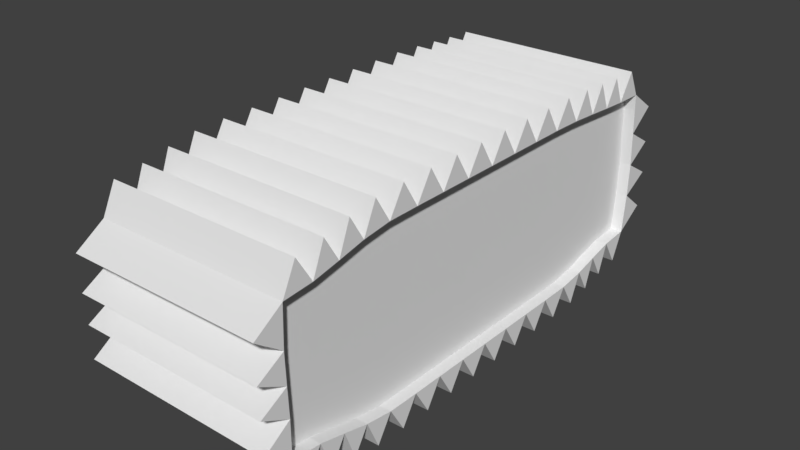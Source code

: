 # Source: excavator-track.blend  (saved by Blender 2.79.0; exported with 4.5.12 LTS)
import bpy
from mathutils import Matrix  # noqa: F401  (used for matrix-valued properties, if any)

bpy.ops.wm.read_factory_settings(use_empty=True)
scene = bpy.context.scene
scene.name = 'Scene'

# ---- collections
col_collection_1 = bpy.data.collections.new('Collection 1'); scene.collection.children.link(col_collection_1)

# ---- world
world_world = bpy.data.worlds.new('World'); scene.world = world_world
world_world.color = (0.05088, 0.05088, 0.05088)
world_world.use_sun_shadow = False
world_world.sun_shadow_jitter_overblur = 0.0
world_world.cycles.sampling_method = 'MANUAL'

# ---- meshes
me_cube_001 = bpy.data.meshes.new('Cube.001')
me_cube_001.from_pydata([(-1.0, -0.9286, -0.7743), (-1.0, -0.9328, 0.798), (-1.0, 0.9123, -0.79), (-1.0, 0.9206, 0.9191), (1.0, -0.9286, -0.7743), (1.0, -0.9328, 0.798), (1.0, 0.9123, -0.79), (1.0, 0.9206, 0.9191), (-1.0, 0.0, -1.0), (-1.0, -0.9337, -0.00455), (-1.0, 0.0, 1.0), (-1.0, 0.9334, 0.04663), (1.0, 0.9334, 0.04663), (1.0, 0.0, -1.0), (1.0, 0.0, 1.0), (1.0, -0.9337, -0.00455), (-1.0, -0.4993, -0.997), (-1.0, -0.9378, 0.347), (-1.0, 0.4989, 0.9904), (-1.0, 0.928, -0.3388), (1.0, 0.928, -0.3388), (1.0, 0.4991, -0.9972), (1.0, -0.4993, 0.9973), (1.0, -0.9289, -0.3415), (-1.0, 0.4991, -0.9972), (-1.0, -0.9289, -0.3415), (-1.0, -0.4993, 0.9973), (-1.0, 0.9275, 0.4437), (1.0, 0.9275, 0.4437), (1.0, -0.4993, -0.997), (1.0, 0.4989, 0.9904), (1.0, -0.9378, 0.347), (-1.0, -0.7111, -0.8756), (-1.0, 0.7062, 0.9475), (1.0, 0.7021, -0.8842), (1.0, -0.7133, 0.8886), (-1.0, 0.25, -1.0), (-1.0, -0.25, 1.0), (1.0, -0.25, -1.0), (1.0, 0.25, 1.0), (-1.0, -0.25, -1.0), (-1.0, 0.25, 1.0), (1.0, 0.25, -1.0), (1.0, -0.25, 1.0), (-1.0, 0.7021, -0.8842), (-1.0, -0.7133, 0.8886), (1.0, -0.7111, -0.8756), (1.0, 0.7062, 0.9475), (-1.0, 0.8066, 0.9285), (1.0, -0.8171, 0.8258), (-1.0, -0.125, 1.0), (1.0, 0.125, 1.0), (-1.0, 0.375, 1.0), (1.0, -0.375, 1.0), (-1.0, -0.6109, 0.956), (1.0, 0.6077, 0.9695), (-1.0, 0.6077, 0.9695), (1.0, -0.6109, 0.956), (-1.0, -0.375, 1.0), (1.0, 0.375, 1.0), (-1.0, 0.125, 1.0), (1.0, -0.125, 1.0), (-1.0, -0.8171, 0.8258), (1.0, 0.8066, 0.9285), (1.0, -0.8135, -0.8053), (-1.0, 0.7994, -0.8188), (1.0, 0.125, -1.0), (-1.0, -0.125, -1.0), (1.0, -0.375, -1.0), (-1.0, 0.375, -1.0), (1.0, 0.6067, -0.9542), (-1.0, -0.6102, -0.9508), (1.0, -0.6102, -0.9508), (-1.0, 0.6067, -0.9542), (1.0, 0.375, -1.0), (-1.0, -0.375, -1.0), (1.0, -0.125, -1.0), (-1.0, 0.125, -1.0), (1.0, 0.7994, -0.8188), (-1.0, -0.8135, -0.8053), (-1.129, -0.8762, -1.107), (-1.129, -0.9286, -0.7743), (-1.129, -1.044, 0.5784), (-1.129, -0.9328, 0.798), (-1.129, 0.8682, 1.234), (-1.129, 0.9206, 0.9191), (-1.129, 1.026, -0.5717), (-1.129, 0.9123, -0.79), (-1.129, 0.0625, -1.304), (-1.129, 0.0, -1.0), (-1.129, -1.038, -0.1779), (-1.129, -0.9337, -0.00455), (-1.129, -0.0625, 1.305), (-1.129, 0.0, 1.0), (-1.129, 1.038, 0.2437), (-1.129, 0.9334, 0.04663), (-1.129, -0.4375, -1.304), (-1.129, -0.4993, -0.997), (-1.129, -1.043, 0.1659), (-1.129, -0.9378, 0.347), (-1.129, 0.4375, 1.304), (-1.129, 0.4989, 0.9904), (-1.129, 1.041, -0.1487), (-1.129, 0.928, -0.3388), (-1.129, 0.5585, -1.289), (-1.129, 0.4991, -0.9972), (-1.129, -1.036, -0.5589), (-1.129, -0.9289, -0.3415), (-1.129, -0.5594, 1.291), (-1.129, -0.4993, 0.9973), (-1.129, 1.033, 0.683), (-1.129, 0.9275, 0.4437), (-1.129, -0.6671, -1.228), (-1.129, -0.7111, -0.8756), (-1.129, 0.661, 1.267), (-1.129, 0.7062, 0.9475), (-1.129, 0.3125, -1.304), (-1.129, 0.25, -1.0), (-1.129, -0.3125, 1.305), (-1.129, -0.25, 1.0), (-1.129, -0.1875, -1.304), (-1.129, -0.25, -1.0), (-1.129, 0.1875, 1.305), (-1.129, 0.25, 1.0), (-1.129, 0.7582, -1.167), (-1.129, 0.7021, -0.8842), (-1.129, -0.7709, 1.174), (-1.129, -0.7133, 0.8886), (-1.129, 0.7994, -0.8188), (-1.129, 0.7608, 1.248), (-1.129, 0.8066, 0.9285), (-1.129, -0.1875, 1.305), (-1.129, -0.125, 1.0), (-1.129, 0.3125, 1.305), (-1.129, 0.375, 1.0), (-1.129, -0.6679, 1.238), (-1.129, -0.6109, 0.956), (-1.129, 0.5568, 1.288), (-1.129, 0.6077, 0.9695), (-1.129, -0.4375, 1.305), (-1.129, -0.375, 1.0), (-1.129, 0.0625, 1.305), (-1.129, 0.125, 1.0), (-1.129, -0.8798, 1.129), (-1.129, -0.8171, 0.8258), (-1.129, -0.375, -1.0), (-1.129, 0.125, -1.0), (-1.129, -0.125, -1.0), (-1.129, 0.375, -1.0), (-1.129, -0.6102, -0.9508), (-1.129, -0.7686, -1.157), (-1.129, 0.1875, -1.304), (-1.129, 0.8621, -1.12), (-1.129, -0.3125, -1.304), (-1.129, 0.6621, -1.234), (-1.129, -0.5594, -1.288), (-1.129, -0.0625, -1.304), (-1.129, 0.4375, -1.304), (-1.129, -0.8135, -0.8053), (-1.129, 0.6067, -0.9542), (1.139, 1.026, -0.5717), (1.139, 0.9123, -0.79), (1.139, 0.8621, -1.12), (1.139, -0.8798, 1.129), (1.139, -0.9328, 0.798), (1.139, -1.036, -0.5589), (1.139, -0.9286, -0.7743), (1.139, 1.038, 0.2437), (1.139, 0.9334, 0.04663), (1.139, -0.0625, -1.304), (1.139, 0.0, -1.0), (1.139, 0.0625, 1.305), (1.139, 0.0, 1.0), (1.139, -1.043, 0.1659), (1.139, -0.9337, -0.00455), (1.139, 1.041, -0.1487), (1.139, 0.928, -0.3388), (1.139, 0.4375, -1.304), (1.139, 0.4991, -0.9972), (1.139, -0.4375, 1.305), (1.139, -0.4993, 0.9973), (1.139, -1.038, -0.1779), (1.139, -0.9289, -0.3415), (1.139, 1.033, 0.683), (1.139, 0.9275, 0.4437), (1.139, -0.5594, -1.288), (1.139, -0.4993, -0.997), (1.139, 0.5568, 1.288), (1.139, 0.4989, 0.9904), (1.139, -1.044, 0.5784), (1.139, -0.9378, 0.347), (1.139, 0.6621, -1.234), (1.139, 0.7021, -0.8842), (1.139, -0.6679, 1.238), (1.139, -0.7133, 0.8886), (1.139, -0.3125, -1.304), (1.139, -0.25, -1.0), (1.139, 0.3125, 1.305), (1.139, 0.25, 1.0), (1.139, 0.1875, -1.304), (1.139, 0.25, -1.0), (1.139, -0.1875, 1.305), (1.139, -0.25, 1.0), (1.139, 0.9206, 0.9191), (1.139, -0.7686, -1.157), (1.139, -0.7111, -0.8756), (1.139, 0.7608, 1.248), (1.139, 0.7062, 0.9475), (1.139, -0.8135, -0.8053), (1.139, 0.125, -1.0), (1.139, -0.7709, 1.174), (1.139, -0.8171, 0.8258), (1.139, 0.1875, 1.305), (1.139, 0.125, 1.0), (1.139, -0.3125, 1.305), (1.139, -0.375, 1.0), (1.139, 0.661, 1.267), (1.139, 0.6077, 0.9695), (1.139, -0.5594, 1.291), (1.139, -0.6109, 0.956), (1.139, 0.4375, 1.304), (1.139, 0.375, 1.0), (1.139, -0.0625, 1.305), (1.139, -0.125, 1.0), (1.139, 0.8682, 1.234), (1.139, 0.8066, 0.9285), (1.139, -0.375, -1.0), (1.139, 0.6067, -0.9542), (1.139, -0.6102, -0.9508), (1.139, -0.125, -1.0), (1.139, 0.7994, -0.8188), (1.139, 0.7582, -1.167), (1.139, -0.8762, -1.107), (1.139, -0.1875, -1.304), (1.139, 0.3125, -1.304), (1.139, -0.6671, -1.228), (1.139, 0.0625, -1.304), (1.139, 0.5585, -1.289), (1.139, -0.4375, -1.304), (1.139, 0.375, -1.0)], [], [(79, 158, 150, 204, 208, 64), (2, 87, 86, 160, 161, 6), (109, 139, 140), (41, 60, 142, 123), (52, 41, 123, 134), (18, 52, 134, 101), (56, 18, 101, 138), (33, 56, 138, 115), (48, 33, 115, 130), (3, 48, 130, 85), (27, 3, 85, 111), (11, 27, 111, 95), (19, 11, 95, 103), (2, 19, 103, 87), (65, 2, 87, 128), (44, 65, 128, 125), (73, 44, 125, 159), (24, 73, 159, 105), (54, 26, 58, 37, 50, 10, 60, 41, 52, 18, 56, 33, 48, 3, 27, 11, 19, 2, 65, 44, 73, 24, 69, 36, 77, 8, 67, 40, 75, 16, 71, 32, 79, 0, 25, 9, 17, 1, 62, 45), (140, 118, 119), (119, 131, 132), (132, 92, 93), (93, 141, 142), (142, 122, 123), (123, 133, 134), (134, 100, 101), (101, 137, 138), (138, 114, 115), (115, 129, 130), (130, 84, 85), (85, 110, 111), (111, 94, 95), (95, 102, 103), (103, 86, 87), (87, 152, 128), (128, 124, 125), (125, 154, 159), (159, 104, 105), (105, 157, 148), (148, 116, 117), (117, 151, 146), (146, 88, 89), (89, 156, 147), (147, 120, 121), (121, 153, 145), (145, 96, 97), (97, 155, 149), (149, 112, 113), (113, 150, 158), (158, 80, 81), (81, 106, 107), (107, 90, 91), (91, 98, 99), (99, 82, 83), (83, 143, 144), (144, 126, 127), (127, 135, 136), (136, 108, 109), (60, 10, 93, 142), (10, 50, 132, 93), (50, 37, 119, 132), (37, 58, 140, 119), (58, 26, 109, 140), (26, 54, 136, 109), (54, 45, 127, 136), (45, 62, 144, 127), (62, 1, 83, 144), (1, 17, 99, 83), (17, 9, 91, 99), (9, 25, 107, 91), (25, 0, 81, 107), (0, 79, 158, 81), (79, 32, 113, 158), (32, 71, 149, 113), (71, 16, 97, 149), (16, 75, 145, 97), (75, 40, 121, 145), (40, 67, 147, 121), (67, 8, 89, 147), (8, 77, 146, 89), (77, 36, 117, 146), (36, 69, 148, 117), (69, 24, 105, 148), (188, 220, 221), (52, 134, 133, 197, 221, 59), (171, 141, 93, 10, 14, 172), (1, 83, 82, 189, 164, 5), (231, 124, 128, 65, 78, 230), (169, 156, 89, 8, 13, 170), (206, 129, 115, 33, 47, 207), (204, 150, 113, 32, 46, 205), (54, 136, 135, 193, 219, 57), (56, 138, 137, 187, 217, 55), (11, 95, 94, 167, 168, 12), (233, 120, 147, 67, 76, 229), (58, 140, 139, 179, 215, 53), (165, 106, 81, 0, 4, 166), (183, 110, 85, 3, 7, 203), (163, 143, 83, 1, 5, 164), (6, 78, 230, 161), (9, 91, 90, 181, 174, 15), (60, 142, 141, 171, 213, 51), (162, 152, 87, 2, 6, 161), (44, 125, 124, 231, 192, 34), (201, 131, 119, 37, 43, 202), (34, 70, 227, 192), (199, 151, 117, 36, 42, 200), (70, 21, 178, 227), (65, 128, 152, 162, 230, 78), (21, 74, 239, 178), (234, 116, 148, 69, 74, 239), (74, 42, 200, 239), (67, 147, 156, 169, 229, 76), (42, 66, 209, 200), (66, 13, 170, 209), (13, 76, 229, 170), (71, 149, 155, 185, 228, 72), (76, 38, 196, 229), (175, 102, 95, 11, 12, 168), (38, 68, 226, 196), (17, 99, 98, 173, 190, 31), (235, 112, 149, 71, 72, 228), (191, 154, 125, 44, 34, 192), (221, 197, 198), (198, 212, 213), (213, 171, 172), (172, 222, 223), (223, 201, 202), (202, 214, 215), (215, 179, 180), (180, 218, 219), (219, 193, 194), (194, 210, 211), (211, 163, 164), (164, 189, 190), (190, 173, 174), (174, 181, 182), (182, 165, 166), (166, 232, 208), (208, 204, 205), (205, 235, 228), (228, 185, 186), (186, 238, 226), (226, 195, 196), (196, 233, 229), (229, 169, 170), (170, 236, 209), (209, 199, 200), (200, 234, 239), (239, 177, 178), (178, 237, 227), (227, 191, 192), (192, 231, 230), (230, 162, 161), (161, 160, 176), (176, 175, 168), (168, 167, 184), (184, 183, 203), (203, 224, 225), (225, 206, 207), (207, 216, 217), (217, 187, 188), (173, 98, 91, 9, 15, 174), (19, 103, 102, 175, 176, 20), (50, 132, 131, 201, 223, 61), (34, 192, 230, 78, 6, 20, 12, 28, 7, 63, 47, 55, 30, 59, 39, 51, 14, 61, 43, 53, 22, 57, 35, 49, 5, 31, 15, 23, 4, 64, 46, 72, 29, 68, 38, 76, 13, 66, 42, 74, 21, 70), (20, 6, 161, 176), (232, 80, 158, 79, 64, 208), (12, 20, 176, 168), (40, 121, 120, 233, 196, 38), (48, 130, 129, 206, 225, 63), (28, 12, 168, 184), (177, 157, 105, 24, 21, 178), (7, 28, 184, 203), (77, 146, 151, 199, 209, 66), (36, 117, 116, 234, 200, 42), (179, 139, 109, 26, 22, 180), (45, 127, 126, 210, 194, 35), (63, 7, 203, 225), (181, 90, 107, 25, 23, 182), (47, 63, 225, 207), (27, 111, 110, 183, 184, 28), (55, 47, 207, 217), (30, 55, 217, 188), (32, 113, 112, 235, 205, 46), (59, 30, 188, 221), (39, 59, 221, 198), (210, 126, 144, 62, 49, 211), (236, 88, 146, 77, 66, 209), (51, 39, 198, 213), (24, 105, 104, 237, 178, 21), (185, 155, 97, 16, 29, 186), (14, 51, 213, 172), (187, 137, 101, 18, 30, 188), (41, 123, 122, 212, 198, 39), (61, 14, 172, 223), (189, 82, 99, 17, 31, 190), (43, 61, 223, 202), (212, 122, 142, 60, 51, 213), (160, 86, 103, 19, 20, 176), (37, 119, 118, 214, 202, 43), (53, 43, 202, 215), (238, 96, 145, 75, 68, 226), (22, 53, 215, 180), (214, 118, 140, 58, 53, 215), (16, 97, 96, 238, 186, 29), (33, 115, 114, 216, 207, 47), (57, 22, 180, 219), (35, 57, 219, 194), (216, 114, 138, 56, 55, 217), (8, 89, 88, 236, 170, 13), (26, 109, 108, 218, 180, 22), (49, 35, 194, 211), (193, 135, 127, 45, 35, 194), (5, 49, 211, 164), (218, 108, 136, 54, 57, 219), (31, 5, 164, 190), (25, 107, 106, 165, 182, 23), (18, 101, 100, 220, 188, 30), (15, 31, 190, 174), (220, 100, 134, 52, 59, 221), (167, 94, 111, 27, 28, 184), (23, 15, 174, 182), (75, 145, 153, 195, 226, 68), (4, 23, 182, 166), (222, 92, 132, 50, 61, 223), (10, 93, 92, 222, 172, 14), (64, 4, 166, 208), (69, 148, 157, 177, 239, 74), (46, 64, 208, 205), (224, 84, 130, 48, 63, 225), (237, 104, 159, 73, 70, 227), (3, 85, 84, 224, 203, 7), (72, 46, 205, 228), (0, 81, 80, 232, 166, 4), (195, 153, 121, 40, 38, 196), (29, 72, 228, 186), (62, 144, 143, 163, 211, 49), (197, 133, 123, 41, 39, 198), (73, 159, 154, 191, 227, 70), (68, 29, 186, 226)])
me_cube_001.use_remesh_preserve_volume = False
me_cube_001.use_remesh_preserve_attributes = False
me_cube_001.use_mirror_vertex_groups = False
me_cube_001.update()

# ---- objects
ob_cube = bpy.data.objects.new('Cube', me_cube_001)

# ---- transforms, parenting, visibility, modifiers, constraints
ob_cube.location = (0.0, 0.0, 0.0)
ob_cube.scale = (1.0, 3.0, 1.0)
ob_cube.lineart.crease_threshold = 0.0

# ---- collection membership
col_collection_1.objects.link(ob_cube)

# ---- scene / render settings (as saved in the file)
scene.frame_start = 1; scene.frame_end = 250; scene.frame_set(1)
scene.render.engine = 'BLENDER_EEVEE_NEXT'
scene.render.resolution_percentage = 50
scene.render.dither_intensity = 0.0
scene.cycles.use_denoising = False
scene.cycles.samples = 128
scene.cycles.sampling_pattern = 'TABULATED_SOBOL'
scene.cycles.use_adaptive_sampling = False
scene.cycles.use_light_tree = False
scene.cycles.blur_glossy = 0.0
scene.cycles.sample_clamp_indirect = 0.0
scene.view_settings.view_transform = 'Standard'
bpy.context.view_layer.update()

# ---- added for rendering (the .blend has no active camera and no usable light): camera, sun
cam_auto = bpy.data.cameras.new('AutoCamera')
cam_auto.lens = 50.0
cam_auto.sensor_width = 36.0
cam_auto.clip_end = 1000.0
ob_auto_camera = bpy.data.objects.new('AutoCamera', cam_auto)
scene.collection.objects.link(ob_auto_camera)
ob_auto_camera.location = (6.61742, -7.93891, 5.29106)
ob_auto_camera.rotation_euler = (1.09748, -7.21219e-08, 0.694738)
scene.camera = ob_auto_camera
light_auto_sun = bpy.data.lights.new('AutoSun', 'SUN')
light_auto_sun.energy = 3.0
light_auto_sun.angle = 0.0523599
ob_auto_sun = bpy.data.objects.new('AutoSun', light_auto_sun)
scene.collection.objects.link(ob_auto_sun)
ob_auto_sun.rotation_euler = (0.872665, 0.174533, 0.523599)
bpy.context.view_layer.update()
